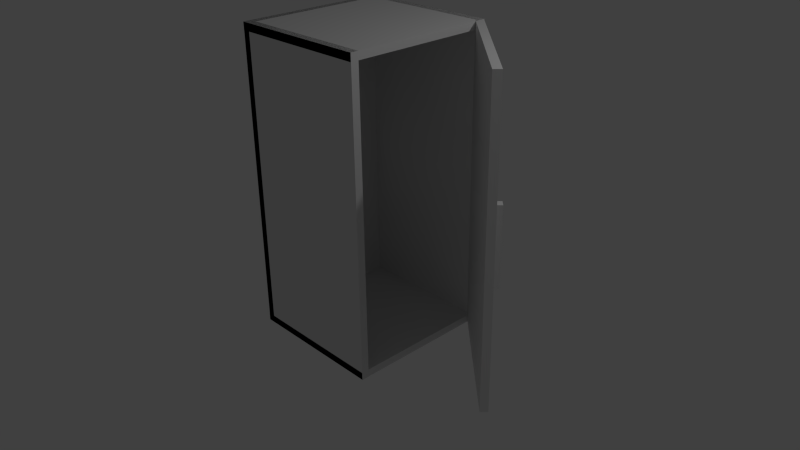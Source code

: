 # Source: fridge_open.blend  (saved by Blender 2.78.0; exported with 4.5.12 LTS)
import bpy
from mathutils import Matrix  # noqa: F401  (used for matrix-valued properties, if any)

bpy.ops.wm.read_factory_settings(use_empty=True)
scene = bpy.context.scene
scene.name = 'Scene'

# ---- collections
col_collection_1 = bpy.data.collections.new('Collection 1'); scene.collection.children.link(col_collection_1)

# ---- world
world_world = bpy.data.worlds.new('World'); scene.world = world_world
world_world.color = (0.05088, 0.05088, 0.05088)
world_world.use_sun_shadow = False
world_world.sun_shadow_jitter_overblur = 0.0
world_world.cycles.sampling_method = 'NONE'
world_world.cycles.sample_map_resolution = 256

# ---- cameras
cam_camera = bpy.data.cameras.new('Camera')
cam_camera.clip_end = 100.0
cam_camera.lens = 35.0
cam_camera.sensor_width = 32.0
cam_camera.sensor_height = 18.0
cam_camera.ortho_scale = 7.314
cam_camera.dof.focus_distance = 0.0
cam_camera.dof.aperture_fstop = 128.0

# ---- lights
light_lamp = bpy.data.lights.new('Lamp', 'POINT')
light_lamp.transmission_factor = 0.0
light_lamp.cutoff_distance = 30.0
light_lamp.energy = 100.0
light_lamp.shadow_buffer_clip_start = 1.001
light_lamp.shadow_soft_size = 0.1
light_lamp.shadow_maximum_resolution = 0.006
light_lamp.use_absolute_resolution = True
light_lamp.cycles.use_multiple_importance_sampling = False

# ---- meshes
me_cube_002 = bpy.data.meshes.new('Cube.002')
me_cube_002.from_pydata([(-1.0, -1.0, -1.0), (-1.0, -1.0, 1.0), (-1.0, 1.0, -1.0), (-1.0, 1.0, 1.0), (1.0, -1.0, -1.0), (1.0, -1.0, 1.0), (1.0, 1.0, -1.0), (1.0, 1.0, 1.0)], [], [(1, 3, 2, 0), (3, 7, 6, 2), (7, 5, 4, 6), (5, 1, 0, 4), (0, 2, 6, 4), (5, 7, 3, 1)])
me_cube_002.use_remesh_preserve_volume = False
me_cube_002.use_remesh_preserve_attributes = False
me_cube_002.use_mirror_vertex_groups = False
me_cube_002.update()
me_cube_001 = bpy.data.meshes.new('Cube.001')
me_cube_001.from_pydata([(-1.0, -1.0, -1.0), (-1.0, -1.0, 1.0), (-1.0, 1.0, -1.0), (-1.0, 1.0, 1.0), (1.0, -1.0, -1.0), (1.0, -1.0, 1.0), (1.0, 1.0, -1.0), (1.0, 1.0, 1.0)], [], [(1, 3, 2, 0), (3, 7, 6, 2), (7, 5, 4, 6), (5, 1, 0, 4), (0, 2, 6, 4), (5, 7, 3, 1)])
me_cube_001.use_remesh_preserve_volume = False
me_cube_001.use_remesh_preserve_attributes = False
me_cube_001.use_mirror_vertex_groups = False
me_cube_001.update()
me_cube_003 = bpy.data.meshes.new('Cube.003')
me_cube_003.from_pydata([(-1.0, -1.004, -4.88), (-1.0, -1.004, 5.874), (-1.0, 1.025, -4.88), (-1.0, 1.025, 5.874), (1.0, -1.004, -4.88), (1.0, -1.004, 5.874), (1.0, 1.025, -4.88), (1.0, 1.025, 5.874), (0.5131, -0.8146, -0.8574), (0.5131, -0.8146, 1.837), (2.674, -0.8146, -0.8574), (2.674, -0.8146, 1.837), (2.674, -0.7142, -0.8574), (2.674, -0.7142, 1.837), (2.255, -0.7142, -0.8574), (2.255, -0.7142, 1.837), (0.9319, -0.7896, 1.837), (0.9319, -0.7896, -0.8574), (2.255, -0.7896, -0.8574), (2.255, -0.7896, 1.837)], [], [(0, 1, 3, 2), (2, 3, 7, 6), (6, 7, 5, 4), (4, 5, 1, 0), (2, 6, 4, 0), (7, 3, 1, 5), (8, 17, 18, 10), (12, 13, 11, 10), (10, 11, 9, 8), (11, 19, 16, 9), (14, 15, 13, 12), (14, 12, 10, 18), (17, 16, 19, 18), (15, 14, 18, 19), (13, 15, 19, 11)])
_uv = me_cube_003.uv_layers.new(name='UVMap')
_uv.uv.foreach_set('vector', [0.7122, 0.8251, 0.7122, 0.9047, 0.6317, 0.9047, 0.6317, 0.8251, 0.7901, 0.04308, 0.7901, 0.333, 0.7721, 0.333, 0.7721, 0.04308, 0.2934, 0.04312, 0.2934, 0.3147, 0.09957, 0.3147, 0.09957, 0.04312, 0.7901, 0.333, 0.7901, 0.04308, 0.8082, 0.04308, 0.8082, 0.333, 0.8082, 0.1704, 0.8263, 0.1704, 0.8263, 0.2251, 0.8082, 0.2251, 0.8263, 0.1704, 0.8082, 0.1704, 0.8082, 0.1157, 0.8263, 0.1157, 0.8349, 0.504, 0.8257, 0.5084, 0.8208, 0.5282, 0.8285, 0.5312, 0.7985, 0.5738, 0.801, 0.6488, 0.7906, 0.6458, 0.7906, 0.5699, 0.7773, 0.4706, 0.7773, 0.4011, 0.7889, 0.4011, 0.7889, 0.4706, 0.8331, 0.6321, 0.8132, 0.6247, 0.8187, 0.5817, 0.8365, 0.5753, 0.7867, 0.5753, 0.7867, 0.6448, 0.7716, 0.6399, 0.7711, 0.5763, 0.8212, 0.5514, 0.8291, 0.5538, 0.8285, 0.5312, 0.8208, 0.5282, 0.7473, 0.6444, 0.7473, 0.5748, 0.7514, 0.5635, 0.7514, 0.633, 0.7885, 0.4706, 0.7885, 0.5401, 0.788, 0.5401, 0.788, 0.4706, 0.8232, 0.6473, 0.8064, 0.638, 0.8132, 0.6247, 0.8331, 0.6321])
me_cube_003.use_remesh_preserve_volume = False
me_cube_003.use_remesh_preserve_attributes = False
me_cube_003.use_mirror_vertex_groups = False
me_cube_003.update()

# ---- objects
ob_cube = bpy.data.objects.new('Cube', me_cube_002)
ob_cube_005 = bpy.data.objects.new('Cube.005', me_cube_001)
ob_cube_004 = bpy.data.objects.new('Cube.004', me_cube_001)
ob_cube_003 = bpy.data.objects.new('Cube.003', me_cube_001)
ob_cube_002 = bpy.data.objects.new('Cube.002', me_cube_001)
ob_cube_000 = bpy.data.objects.new('Cube.000', me_cube_001)
ob_cube_001 = bpy.data.objects.new('Cube.001', me_cube_001)
ob_lamp = bpy.data.objects.new('Lamp', light_lamp)
ob_camera = bpy.data.objects.new('Camera', cam_camera)
ob_fridge_door = bpy.data.objects.new('Fridge_Door', me_cube_003)

# ---- transforms, parenting, visibility, modifiers, constraints
ob_cube.location = (2.175, -0.1686, 1.0)
ob_cube.rotation_euler = (0.0, -0.0, 0.7854)
ob_cube.scale = (0.05, 0.05, 0.5)
ob_cube.hide_viewport = True
ob_cube.lineart.crease_threshold = 0.0
ob_cube_005.location = (1.569, 0.2772, 1.0)
ob_cube_005.rotation_euler = (0.0, -0.0, 0.8184)
ob_cube_005.scale = (0.05, 1.0, 2.0)
ob_cube_005.hide_viewport = True
ob_cube_005.lineart.crease_threshold = 0.0
ob_cube_004.location = (-0.05708, -0.95, 1.0)
ob_cube_004.scale = (0.94, 0.05, 2.0)
ob_cube_004.hide_viewport = True
ob_cube_004.lineart.crease_threshold = 0.0
ob_cube_003.location = (-0.95, 0.0, 1.0)
ob_cube_003.scale = (0.05, 1.0, 2.0)
ob_cube_003.hide_viewport = True
ob_cube_003.lineart.crease_threshold = 0.0
ob_cube_002.location = (-0.06, 0.0, -0.95)
ob_cube_002.scale = (0.94, 1.0, 0.05)
ob_cube_002.hide_viewport = True
ob_cube_002.lineart.crease_threshold = 0.0
ob_cube_000.location = (-0.06, 0.0, 2.95)
ob_cube_000.scale = (0.94, 1.0, 0.05)
ob_cube_000.hide_viewport = True
ob_cube_000.lineart.crease_threshold = 0.0
ob_cube_001.location = (-0.06, 0.95, 1.0)
ob_cube_001.scale = (0.94, 0.05, 2.0)
ob_cube_001.hide_viewport = True
ob_cube_001.lineart.crease_threshold = 0.0
ob_lamp.location = (4.076, 1.005, 5.904)
ob_lamp.rotation_euler = (0.6503, 0.05522, 1.866)
ob_lamp.lock_rotations_4d = False
ob_lamp.empty_display_type = 'ARROWS'
ob_lamp.color = (0.0, 0.0, 0.0, 0.0)
ob_lamp.lineart.crease_threshold = 0.0
ob_camera.location = (7.481, -6.508, 5.344)
ob_camera.rotation_euler = (1.109, 0.01082, 0.8149)
ob_camera.lock_rotations_4d = False
ob_camera.empty_display_type = 'ARROWS'
ob_camera.color = (0.0, 0.0, 0.0, 0.0)
ob_camera.display_type = 'WIRE'
ob_camera.lineart.crease_threshold = 0.0
ob_fridge_door.location = (1.569, 0.2772, 0.8187)
ob_fridge_door.rotation_euler = (0.0, 0.0, 0.8184)
ob_fridge_door.scale = (0.04739, 0.9766, 0.3698)
ob_fridge_door.lineart.crease_threshold = 0.0

# ---- collection membership
col_collection_1.objects.link(ob_cube)
col_collection_1.objects.link(ob_cube_005)
col_collection_1.objects.link(ob_cube_004)
col_collection_1.objects.link(ob_cube_003)
col_collection_1.objects.link(ob_cube_002)
col_collection_1.objects.link(ob_cube_000)
col_collection_1.objects.link(ob_cube_001)
col_collection_1.objects.link(ob_lamp)
col_collection_1.objects.link(ob_camera)
col_collection_1.objects.link(ob_fridge_door)

# ---- scene / render settings (as saved in the file)
scene.camera = ob_camera
scene.frame_start = 1; scene.frame_end = 250; scene.frame_set(1)
scene.render.engine = 'BLENDER_EEVEE_NEXT'
scene.render.resolution_percentage = 50
scene.render.dither_intensity = 0.0
scene.cycles.use_denoising = False
scene.cycles.samples = 10
scene.cycles.sampling_pattern = 'TABULATED_SOBOL'
scene.cycles.light_sampling_threshold = 0.0
scene.cycles.use_adaptive_sampling = False
scene.cycles.use_light_tree = False
scene.cycles.blur_glossy = 0.0
scene.cycles.pixel_filter_type = 'GAUSSIAN'
scene.cycles.sample_clamp_indirect = 0.0
scene.view_settings.view_transform = 'Standard'
bpy.context.view_layer.update()
